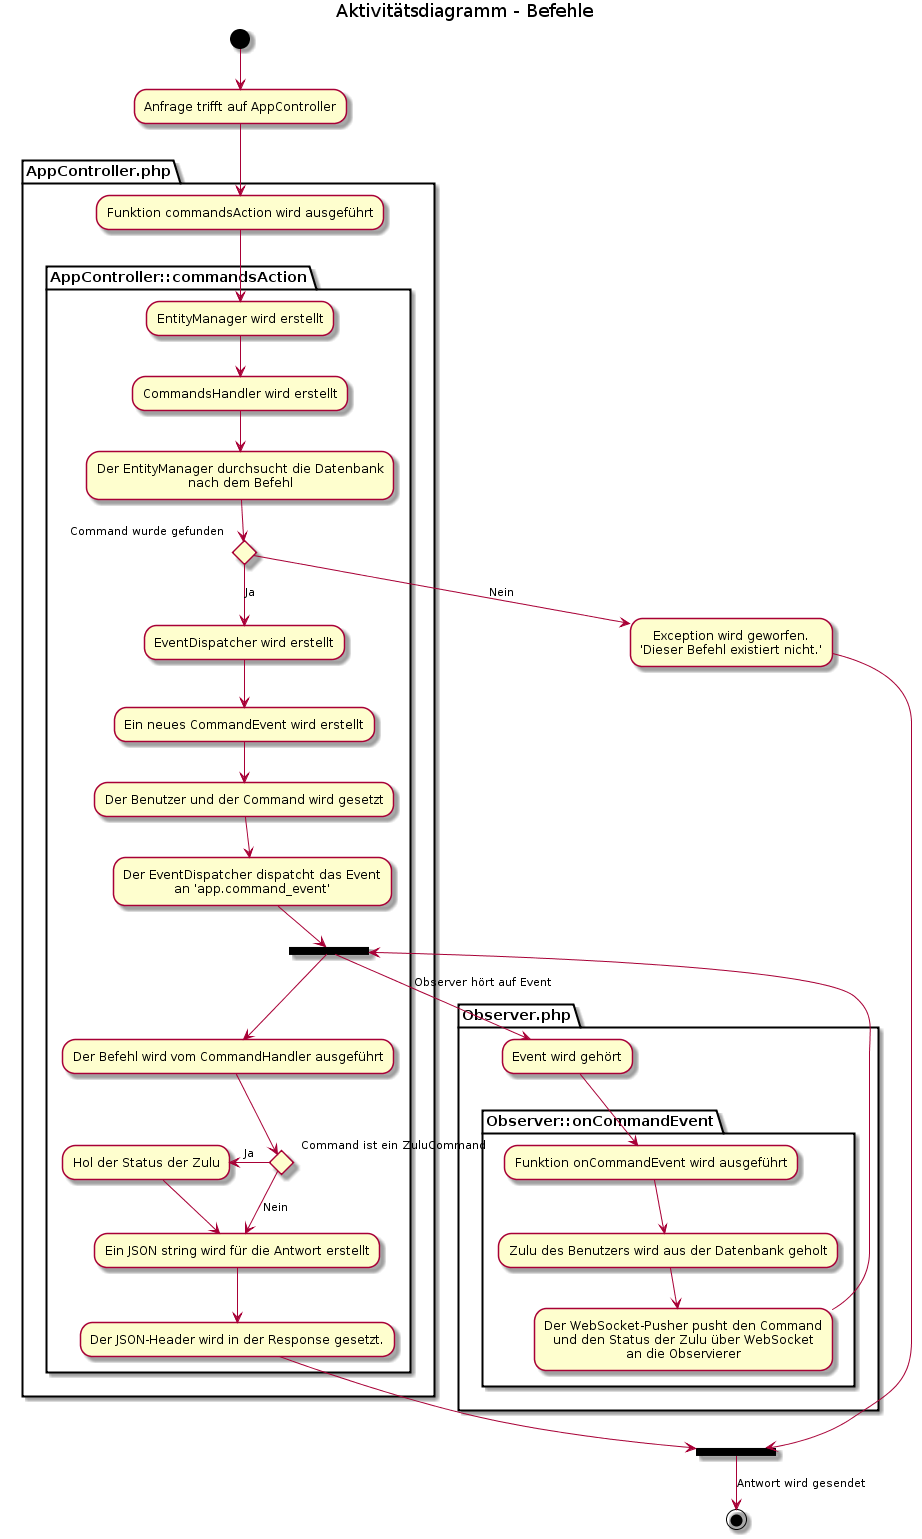

The diagram above was rendered by PlantUML. Its source (embedded in the PNG):
@startuml
title Aktivitätsdiagramm - Befehle

(*) --> "Anfrage trifft auf AppController"

partition AppController.php {

    "Anfrage trifft auf AppController" --> "Funktion commandsAction wird ausgeführt"

    partition AppController::commandsAction {
        "Funktion commandsAction wird ausgeführt"                           --> "EntityManager wird erstellt"
        "EntityManager wird erstellt"                                       --> "CommandsHandler wird erstellt"
        "CommandsHandler wird erstellt"                                     --> "Der EntityManager durchsucht die Datenbank\nnach dem Befehl"
        if "Command wurde gefunden" then
            -down->[Ja] "EventDispatcher wird erstellt"
            "EventDispatcher wird erstellt"                                     --> "Ein neues CommandEvent wird erstellt"
            "Ein neues CommandEvent wird erstellt"                              --> "Der Benutzer und der Command wird gesetzt"
            "Der Benutzer und der Command wird gesetzt"                         --> "Der EventDispatcher dispatcht das Event\nan 'app.command_event'"
            "Der EventDispatcher dispatcht das Event\nan 'app.command_event'"   --> ===Event===
            ===Event===                                                         --> "Der Befehl wird vom CommandHandler ausgeführt"
            if "Command ist ein ZuluCommand" then
                -left->[Ja] "Hol der Status der Zulu"
                "Hol der Status der Zulu"                                           --> "Ein JSON string wird für die Antwort erstellt"
            else
                -down->[Nein] "Ein JSON string wird für die Antwort erstellt"
            endif
            "Ein JSON string wird für die Antwort erstellt"                         --> "Der JSON-Header wird in der Response gesetzt."
            }
            'AppController::commandsAction
            }
            'AppController.php
            "Der JSON-Header wird in der Response gesetzt." --> ===Response===
        }
        'AppController::commandsAction
        }
        'AppController.php
        else
            -right->[Nein] "Exception wird geworfen.\n'Dieser Befehl existiert nicht.'"
            "Exception wird geworfen.\n'Dieser Befehl existiert nicht.'"        --> ===Response===
        endif
    }
    'AppController::commandsAction
}
'AppController.php

===Response=== -->[Antwort wird gesendet] (*)


partition Observer.php {
    ===Event=== -->[Observer hört auf Event] "Event wird gehört"
    partition Observer::onCommandEvent {
        "Event wird gehört" --> "Funktion onCommandEvent wird ausgeführt"
        "Funktion onCommandEvent wird ausgeführt" --> "Zulu des Benutzers wird aus der Datenbank geholt"
        "Zulu des Benutzers wird aus der Datenbank geholt" --> "Der WebSocket-Pusher pusht den Command\nund den Status der Zulu über WebSocket\nan die Observierer"
        "Der WebSocket-Pusher pusht den Command\nund den Status der Zulu über WebSocket\nan die Observierer" --> ===Event===
    }
}
@enduml